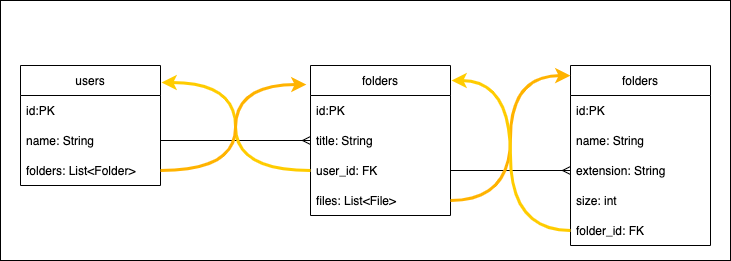

The diagram above was exported from draw.io. Its source (the exported page's mxGraphModel, read from the mxfile embedded in the PNG):
<mxGraphModel dx="946" dy="614" grid="1" gridSize="10" guides="1" tooltips="1" connect="1" arrows="1" fold="1" page="1" pageScale="1" pageWidth="827" pageHeight="1169" math="0" shadow="0">
  <root>
    <mxCell id="0" />
    <mxCell id="1" parent="0" />
    <mxCell id="55ABAiQhHFoO7GNTWgdc-23" value="" style="rounded=0;whiteSpace=wrap;html=1;" vertex="1" parent="1">
      <mxGeometry x="20" y="30" width="730" height="260" as="geometry" />
    </mxCell>
    <mxCell id="55ABAiQhHFoO7GNTWgdc-1" value="users" style="swimlane;fontStyle=0;childLayout=stackLayout;horizontal=1;startSize=30;horizontalStack=0;resizeParent=1;resizeParentMax=0;resizeLast=0;collapsible=1;marginBottom=0;" vertex="1" parent="1">
      <mxGeometry x="40" y="95" width="140" height="120" as="geometry" />
    </mxCell>
    <mxCell id="55ABAiQhHFoO7GNTWgdc-2" value="id:PK" style="text;strokeColor=none;fillColor=none;align=left;verticalAlign=middle;spacingLeft=4;spacingRight=4;overflow=hidden;points=[[0,0.5],[1,0.5]];portConstraint=eastwest;rotatable=0;" vertex="1" parent="55ABAiQhHFoO7GNTWgdc-1">
      <mxGeometry y="30" width="140" height="30" as="geometry" />
    </mxCell>
    <mxCell id="55ABAiQhHFoO7GNTWgdc-3" value="name: String" style="text;strokeColor=none;fillColor=none;align=left;verticalAlign=middle;spacingLeft=4;spacingRight=4;overflow=hidden;points=[[0,0.5],[1,0.5]];portConstraint=eastwest;rotatable=0;" vertex="1" parent="55ABAiQhHFoO7GNTWgdc-1">
      <mxGeometry y="60" width="140" height="30" as="geometry" />
    </mxCell>
    <mxCell id="55ABAiQhHFoO7GNTWgdc-4" value="folders: List&lt;Folder&gt;" style="text;strokeColor=none;fillColor=none;align=left;verticalAlign=middle;spacingLeft=4;spacingRight=4;overflow=hidden;points=[[0,0.5],[1,0.5]];portConstraint=eastwest;rotatable=0;" vertex="1" parent="55ABAiQhHFoO7GNTWgdc-1">
      <mxGeometry y="90" width="140" height="30" as="geometry" />
    </mxCell>
    <mxCell id="55ABAiQhHFoO7GNTWgdc-5" value="folders" style="swimlane;fontStyle=0;childLayout=stackLayout;horizontal=1;startSize=30;horizontalStack=0;resizeParent=1;resizeParentMax=0;resizeLast=0;collapsible=1;marginBottom=0;" vertex="1" parent="1">
      <mxGeometry x="330" y="95" width="140" height="150" as="geometry" />
    </mxCell>
    <mxCell id="55ABAiQhHFoO7GNTWgdc-6" value="id:PK" style="text;strokeColor=none;fillColor=none;align=left;verticalAlign=middle;spacingLeft=4;spacingRight=4;overflow=hidden;points=[[0,0.5],[1,0.5]];portConstraint=eastwest;rotatable=0;" vertex="1" parent="55ABAiQhHFoO7GNTWgdc-5">
      <mxGeometry y="30" width="140" height="30" as="geometry" />
    </mxCell>
    <mxCell id="55ABAiQhHFoO7GNTWgdc-7" value="title: String" style="text;strokeColor=none;fillColor=none;align=left;verticalAlign=middle;spacingLeft=4;spacingRight=4;overflow=hidden;points=[[0,0.5],[1,0.5]];portConstraint=eastwest;rotatable=0;" vertex="1" parent="55ABAiQhHFoO7GNTWgdc-5">
      <mxGeometry y="60" width="140" height="30" as="geometry" />
    </mxCell>
    <mxCell id="55ABAiQhHFoO7GNTWgdc-8" value="user_id: FK" style="text;strokeColor=none;fillColor=none;align=left;verticalAlign=middle;spacingLeft=4;spacingRight=4;overflow=hidden;points=[[0,0.5],[1,0.5]];portConstraint=eastwest;rotatable=0;" vertex="1" parent="55ABAiQhHFoO7GNTWgdc-5">
      <mxGeometry y="90" width="140" height="30" as="geometry" />
    </mxCell>
    <mxCell id="55ABAiQhHFoO7GNTWgdc-9" value="files: List&lt;File&gt;" style="text;strokeColor=none;fillColor=none;align=left;verticalAlign=middle;spacingLeft=4;spacingRight=4;overflow=hidden;points=[[0,0.5],[1,0.5]];portConstraint=eastwest;rotatable=0;" vertex="1" parent="55ABAiQhHFoO7GNTWgdc-5">
      <mxGeometry y="120" width="140" height="30" as="geometry" />
    </mxCell>
    <mxCell id="55ABAiQhHFoO7GNTWgdc-10" value="folders" style="swimlane;fontStyle=0;childLayout=stackLayout;horizontal=1;startSize=30;horizontalStack=0;resizeParent=1;resizeParentMax=0;resizeLast=0;collapsible=1;marginBottom=0;" vertex="1" parent="1">
      <mxGeometry x="590" y="95" width="140" height="180" as="geometry" />
    </mxCell>
    <mxCell id="55ABAiQhHFoO7GNTWgdc-11" value="id:PK" style="text;strokeColor=none;fillColor=none;align=left;verticalAlign=middle;spacingLeft=4;spacingRight=4;overflow=hidden;points=[[0,0.5],[1,0.5]];portConstraint=eastwest;rotatable=0;" vertex="1" parent="55ABAiQhHFoO7GNTWgdc-10">
      <mxGeometry y="30" width="140" height="30" as="geometry" />
    </mxCell>
    <mxCell id="55ABAiQhHFoO7GNTWgdc-12" value="name: String" style="text;strokeColor=none;fillColor=none;align=left;verticalAlign=middle;spacingLeft=4;spacingRight=4;overflow=hidden;points=[[0,0.5],[1,0.5]];portConstraint=eastwest;rotatable=0;" vertex="1" parent="55ABAiQhHFoO7GNTWgdc-10">
      <mxGeometry y="60" width="140" height="30" as="geometry" />
    </mxCell>
    <mxCell id="55ABAiQhHFoO7GNTWgdc-13" value="extension: String" style="text;strokeColor=none;fillColor=none;align=left;verticalAlign=middle;spacingLeft=4;spacingRight=4;overflow=hidden;points=[[0,0.5],[1,0.5]];portConstraint=eastwest;rotatable=0;" vertex="1" parent="55ABAiQhHFoO7GNTWgdc-10">
      <mxGeometry y="90" width="140" height="30" as="geometry" />
    </mxCell>
    <mxCell id="55ABAiQhHFoO7GNTWgdc-14" value="size: int" style="text;strokeColor=none;fillColor=none;align=left;verticalAlign=middle;spacingLeft=4;spacingRight=4;overflow=hidden;points=[[0,0.5],[1,0.5]];portConstraint=eastwest;rotatable=0;" vertex="1" parent="55ABAiQhHFoO7GNTWgdc-10">
      <mxGeometry y="120" width="140" height="30" as="geometry" />
    </mxCell>
    <mxCell id="55ABAiQhHFoO7GNTWgdc-15" value="folder_id: FK" style="text;strokeColor=none;fillColor=none;align=left;verticalAlign=middle;spacingLeft=4;spacingRight=4;overflow=hidden;points=[[0,0.5],[1,0.5]];portConstraint=eastwest;rotatable=0;" vertex="1" parent="55ABAiQhHFoO7GNTWgdc-10">
      <mxGeometry y="150" width="140" height="30" as="geometry" />
    </mxCell>
    <mxCell id="55ABAiQhHFoO7GNTWgdc-17" style="rounded=0;orthogonalLoop=1;jettySize=auto;html=1;exitX=0;exitY=0.5;exitDx=0;exitDy=0;entryX=1;entryY=0.5;entryDx=0;entryDy=0;startArrow=ERmany;startFill=0;endArrow=none;endFill=0;" edge="1" parent="1" source="55ABAiQhHFoO7GNTWgdc-7" target="55ABAiQhHFoO7GNTWgdc-3">
      <mxGeometry relative="1" as="geometry" />
    </mxCell>
    <mxCell id="55ABAiQhHFoO7GNTWgdc-18" style="rounded=0;orthogonalLoop=1;jettySize=auto;html=1;exitX=0;exitY=0.5;exitDx=0;exitDy=0;entryX=1;entryY=0.5;entryDx=0;entryDy=0;startArrow=ERmany;startFill=0;endArrow=none;endFill=0;" edge="1" parent="1" source="55ABAiQhHFoO7GNTWgdc-13" target="55ABAiQhHFoO7GNTWgdc-8">
      <mxGeometry relative="1" as="geometry" />
    </mxCell>
    <mxCell id="55ABAiQhHFoO7GNTWgdc-19" style="edgeStyle=orthogonalEdgeStyle;rounded=0;orthogonalLoop=1;jettySize=auto;html=1;exitX=0;exitY=0.5;exitDx=0;exitDy=0;entryX=1.007;entryY=0.142;entryDx=0;entryDy=0;entryPerimeter=0;startArrow=none;startFill=0;endArrow=classic;endFill=1;curved=1;fillColor=#ffe6cc;strokeColor=#FFCC00;strokeWidth=3;" edge="1" parent="1" source="55ABAiQhHFoO7GNTWgdc-8" target="55ABAiQhHFoO7GNTWgdc-1">
      <mxGeometry relative="1" as="geometry" />
    </mxCell>
    <mxCell id="55ABAiQhHFoO7GNTWgdc-20" style="edgeStyle=orthogonalEdgeStyle;curved=1;rounded=0;orthogonalLoop=1;jettySize=auto;html=1;exitX=1;exitY=0.5;exitDx=0;exitDy=0;entryX=-0.029;entryY=0.127;entryDx=0;entryDy=0;entryPerimeter=0;startArrow=none;startFill=0;endArrow=classic;endFill=1;strokeColor=#FFB300;strokeWidth=3;" edge="1" parent="1" source="55ABAiQhHFoO7GNTWgdc-4" target="55ABAiQhHFoO7GNTWgdc-5">
      <mxGeometry relative="1" as="geometry" />
    </mxCell>
    <mxCell id="55ABAiQhHFoO7GNTWgdc-21" style="edgeStyle=orthogonalEdgeStyle;rounded=0;orthogonalLoop=1;jettySize=auto;html=1;exitX=1;exitY=0.5;exitDx=0;exitDy=0;entryX=0;entryY=0.056;entryDx=0;entryDy=0;entryPerimeter=0;startArrow=none;startFill=0;endArrow=classic;endFill=1;strokeColor=#FFB300;strokeWidth=3;curved=1;" edge="1" parent="1" source="55ABAiQhHFoO7GNTWgdc-9" target="55ABAiQhHFoO7GNTWgdc-10">
      <mxGeometry relative="1" as="geometry" />
    </mxCell>
    <mxCell id="55ABAiQhHFoO7GNTWgdc-22" style="edgeStyle=orthogonalEdgeStyle;curved=1;rounded=0;orthogonalLoop=1;jettySize=auto;html=1;exitX=0;exitY=0.5;exitDx=0;exitDy=0;entryX=1.007;entryY=0.1;entryDx=0;entryDy=0;entryPerimeter=0;startArrow=none;startFill=0;endArrow=classic;endFill=1;strokeColor=#FFCC00;strokeWidth=3;" edge="1" parent="1" source="55ABAiQhHFoO7GNTWgdc-15" target="55ABAiQhHFoO7GNTWgdc-5">
      <mxGeometry relative="1" as="geometry" />
    </mxCell>
  </root>
</mxGraphModel>